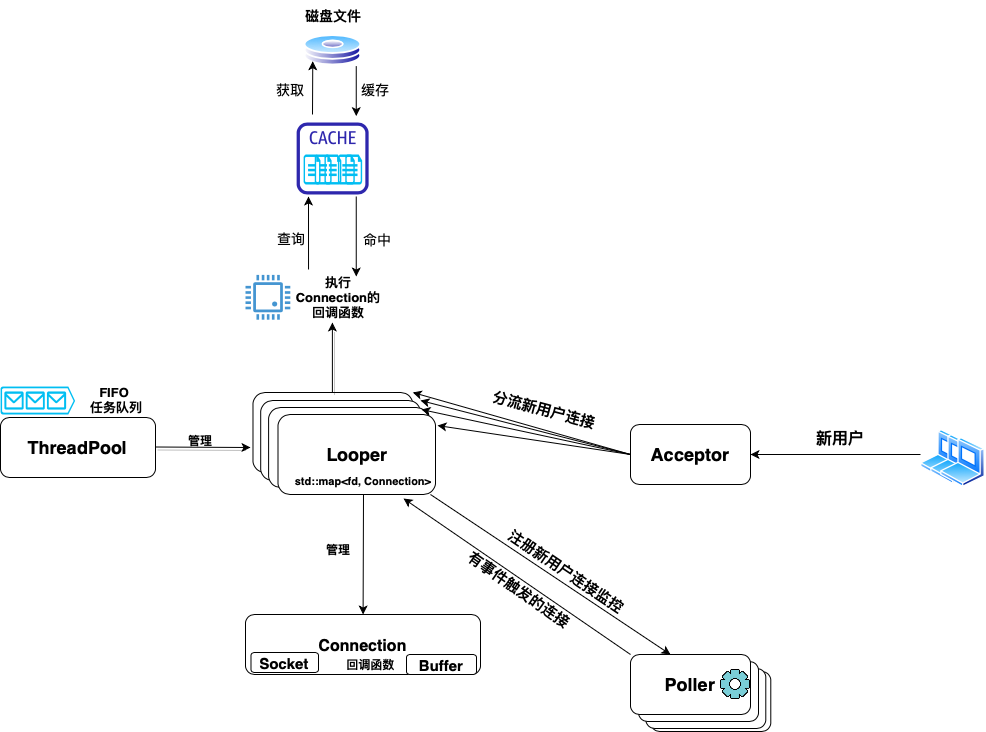

The diagram above was exported from draw.io. Its source (the exported page's mxGraphModel, read from the mxfile embedded in the PNG):
<mxGraphModel dx="1804" dy="1670" grid="1" gridSize="10" guides="1" tooltips="1" connect="1" arrows="1" fold="1" page="1" pageScale="1" pageWidth="850" pageHeight="1100" math="0" shadow="0">
  <root>
    <mxCell id="0" />
    <mxCell id="1" parent="0" />
    <mxCell id="fU4rXvOc1HCyIIU2ADZ5-16" value="" style="verticalLabelPosition=bottom;html=1;verticalAlign=top;align=center;strokeColor=none;fillColor=#00BEF2;shape=mxgraph.azure.cloud_services_configuration_file;pointerEvents=1;fontSize=14;" vertex="1" parent="1">
      <mxGeometry x="184.78" y="-140" width="16.87" height="30" as="geometry" />
    </mxCell>
    <mxCell id="fU4rXvOc1HCyIIU2ADZ5-15" value="" style="verticalLabelPosition=bottom;html=1;verticalAlign=top;align=center;strokeColor=none;fillColor=#00BEF2;shape=mxgraph.azure.cloud_services_configuration_file;pointerEvents=1;fontSize=14;" vertex="1" parent="1">
      <mxGeometry x="177.42000000000002" y="-140" width="16.87" height="30" as="geometry" />
    </mxCell>
    <mxCell id="fU4rXvOc1HCyIIU2ADZ5-14" value="" style="verticalLabelPosition=bottom;html=1;verticalAlign=top;align=center;strokeColor=none;fillColor=#00BEF2;shape=mxgraph.azure.cloud_services_configuration_file;pointerEvents=1;fontSize=14;" vertex="1" parent="1">
      <mxGeometry x="163.96" y="-140" width="16.87" height="30" as="geometry" />
    </mxCell>
    <mxCell id="fU4rXvOc1HCyIIU2ADZ5-13" value="" style="verticalLabelPosition=bottom;html=1;verticalAlign=top;align=center;strokeColor=none;fillColor=#00BEF2;shape=mxgraph.azure.cloud_services_configuration_file;pointerEvents=1;fontSize=14;" vertex="1" parent="1">
      <mxGeometry x="154.25" y="-140" width="16.87" height="30" as="geometry" />
    </mxCell>
    <mxCell id="7lDU9gg_2Zxta04Pnsv7-9" value="" style="rounded=1;whiteSpace=wrap;html=1;" parent="1" vertex="1">
      <mxGeometry x="490.28999999999996" y="377" width="120" height="60" as="geometry" />
    </mxCell>
    <mxCell id="7lDU9gg_2Zxta04Pnsv7-7" value="" style="rounded=1;whiteSpace=wrap;html=1;" parent="1" vertex="1">
      <mxGeometry x="485.28999999999996" y="374" width="120" height="60" as="geometry" />
    </mxCell>
    <mxCell id="7lDU9gg_2Zxta04Pnsv7-8" value="" style="rounded=1;whiteSpace=wrap;html=1;" parent="1" vertex="1">
      <mxGeometry x="478" y="367" width="120" height="60" as="geometry" />
    </mxCell>
    <mxCell id="7lDU9gg_2Zxta04Pnsv7-3" value="" style="rounded=1;whiteSpace=wrap;html=1;" parent="1" vertex="1">
      <mxGeometry x="92.48999999999998" y="98" width="159.8" height="80" as="geometry" />
    </mxCell>
    <mxCell id="7lDU9gg_2Zxta04Pnsv7-2" value="" style="rounded=1;whiteSpace=wrap;html=1;" parent="1" vertex="1">
      <mxGeometry x="100.19999999999999" y="106" width="159.8" height="80" as="geometry" />
    </mxCell>
    <mxCell id="7lDU9gg_2Zxta04Pnsv7-1" value="" style="rounded=1;whiteSpace=wrap;html=1;" parent="1" vertex="1">
      <mxGeometry x="108.10000000000001" y="113" width="159.8" height="80" as="geometry" />
    </mxCell>
    <mxCell id="Hn_TuwxSXXSeb5h-D6Jl-1" value="&lt;b&gt;&lt;font style=&quot;font-size: 18px;&quot;&gt;Poller&lt;/font&gt;&lt;/b&gt;" style="rounded=1;whiteSpace=wrap;html=1;" parent="1" vertex="1">
      <mxGeometry x="470" y="360" width="120" height="60" as="geometry" />
    </mxCell>
    <mxCell id="Hn_TuwxSXXSeb5h-D6Jl-2" value="&lt;b&gt;Acceptor&lt;/b&gt;" style="rounded=1;whiteSpace=wrap;html=1;fontSize=18;" parent="1" vertex="1">
      <mxGeometry x="470" y="130" width="120" height="60" as="geometry" />
    </mxCell>
    <mxCell id="Hn_TuwxSXXSeb5h-D6Jl-3" value="&lt;b&gt;&lt;font style=&quot;font-size: 16px;&quot;&gt;Connection&lt;/font&gt;&lt;/b&gt;" style="rounded=1;whiteSpace=wrap;html=1;fontSize=18;" parent="1" vertex="1">
      <mxGeometry x="85" y="320" width="235" height="60" as="geometry" />
    </mxCell>
    <mxCell id="Hn_TuwxSXXSeb5h-D6Jl-4" value="&lt;b&gt;&lt;font style=&quot;font-size: 15px;&quot;&gt;Buffer&lt;/font&gt;&lt;/b&gt;" style="rounded=1;whiteSpace=wrap;html=1;fontSize=18;" parent="1" vertex="1">
      <mxGeometry x="246" y="360" width="70" height="20" as="geometry" />
    </mxCell>
    <mxCell id="Hn_TuwxSXXSeb5h-D6Jl-5" value="&lt;b&gt;&lt;font style=&quot;font-size: 15px;&quot;&gt;Socket&lt;/font&gt;&lt;/b&gt;" style="rounded=1;whiteSpace=wrap;html=1;fontSize=18;" parent="1" vertex="1">
      <mxGeometry x="90.49" y="358" width="67.51" height="20" as="geometry" />
    </mxCell>
    <mxCell id="Hn_TuwxSXXSeb5h-D6Jl-6" value="&lt;span style=&quot;font-size: 12px;&quot;&gt;&lt;b&gt;回调函数&lt;/b&gt;&lt;/span&gt;" style="text;html=1;strokeColor=none;fillColor=none;align=center;verticalAlign=middle;whiteSpace=wrap;rounded=0;fontSize=18;" parent="1" vertex="1">
      <mxGeometry x="180.79" y="363" width="59.21" height="10" as="geometry" />
    </mxCell>
    <mxCell id="Hn_TuwxSXXSeb5h-D6Jl-7" value="&lt;b&gt;&lt;font style=&quot;font-size: 18px;&quot;&gt;Looper&lt;/font&gt;&lt;/b&gt;" style="rounded=1;whiteSpace=wrap;html=1;fontSize=14;" parent="1" vertex="1">
      <mxGeometry x="117.5" y="120" width="157.5" height="80" as="geometry" />
    </mxCell>
    <mxCell id="Hn_TuwxSXXSeb5h-D6Jl-12" value="&lt;b&gt;ThreadPool&lt;/b&gt;" style="rounded=1;whiteSpace=wrap;html=1;fontSize=18;" parent="1" vertex="1">
      <mxGeometry x="-160" y="123" width="155" height="60" as="geometry" />
    </mxCell>
    <mxCell id="Hn_TuwxSXXSeb5h-D6Jl-14" value="" style="endArrow=classic;html=1;rounded=0;fontSize=18;entryX=0.333;entryY=0;entryDx=0;entryDy=0;entryPerimeter=0;" parent="1" target="Hn_TuwxSXXSeb5h-D6Jl-1" edge="1">
      <mxGeometry width="50" height="50" relative="1" as="geometry">
        <mxPoint x="270" y="200" as="sourcePoint" />
        <mxPoint x="506.81818181818176" y="350" as="targetPoint" />
      </mxGeometry>
    </mxCell>
    <mxCell id="Hn_TuwxSXXSeb5h-D6Jl-16" value="&lt;span style=&quot;font-size: 15px;&quot;&gt;&lt;b&gt;注册新用户连接监控&lt;/b&gt;&lt;/span&gt;" style="text;html=1;strokeColor=none;fillColor=none;align=center;verticalAlign=middle;whiteSpace=wrap;rounded=0;fontSize=18;rotation=34;" parent="1" vertex="1">
      <mxGeometry x="286.16" y="255.64" width="241.71" height="40" as="geometry" />
    </mxCell>
    <mxCell id="Hn_TuwxSXXSeb5h-D6Jl-18" value="" style="endArrow=classic;html=1;rounded=0;fontSize=15;exitX=0;exitY=0;exitDx=0;exitDy=0;entryX=0.797;entryY=1.05;entryDx=0;entryDy=0;entryPerimeter=0;" parent="1" source="Hn_TuwxSXXSeb5h-D6Jl-1" target="Hn_TuwxSXXSeb5h-D6Jl-7" edge="1">
      <mxGeometry width="50" height="50" relative="1" as="geometry">
        <mxPoint x="370" y="350" as="sourcePoint" />
        <mxPoint x="260" y="220" as="targetPoint" />
      </mxGeometry>
    </mxCell>
    <mxCell id="Hn_TuwxSXXSeb5h-D6Jl-19" value="&lt;b&gt;有事件触发的连接&lt;/b&gt;" style="text;html=1;strokeColor=none;fillColor=none;align=center;verticalAlign=middle;whiteSpace=wrap;rounded=0;fontSize=15;rotation=35;" parent="1" vertex="1">
      <mxGeometry x="244" y="280" width="230" height="30" as="geometry" />
    </mxCell>
    <mxCell id="Hn_TuwxSXXSeb5h-D6Jl-21" value="&lt;b&gt;分流新用户连接&lt;/b&gt;" style="text;html=1;strokeColor=none;fillColor=none;align=center;verticalAlign=middle;whiteSpace=wrap;rounded=0;fontSize=15;rotation=15;" parent="1" vertex="1">
      <mxGeometry x="299" y="100" width="170" height="30" as="geometry" />
    </mxCell>
    <mxCell id="Hn_TuwxSXXSeb5h-D6Jl-28" value="" style="shape=image;html=1;verticalAlign=top;verticalLabelPosition=bottom;labelBackgroundColor=#ffffff;imageAspect=0;aspect=fixed;image=https://cdn3.iconfinder.com/data/icons/strokeline/128/25_icons-128.png;fontSize=15;" parent="1" vertex="1">
      <mxGeometry x="560" y="375" width="30" height="30" as="geometry" />
    </mxCell>
    <mxCell id="Hn_TuwxSXXSeb5h-D6Jl-32" value="&lt;b&gt;&lt;font style=&quot;font-size: 11px;&quot;&gt;std::map&amp;lt;fd, Connection&amp;gt;&lt;/font&gt;&lt;/b&gt;" style="text;html=1;strokeColor=none;fillColor=none;align=center;verticalAlign=middle;whiteSpace=wrap;rounded=0;fontSize=15;" parent="1" vertex="1">
      <mxGeometry x="107" y="170" width="192" height="30" as="geometry" />
    </mxCell>
    <mxCell id="Hn_TuwxSXXSeb5h-D6Jl-36" value="" style="endArrow=classic;html=1;rounded=0;fontSize=12;exitX=0.5;exitY=1;exitDx=0;exitDy=0;" parent="1" source="Hn_TuwxSXXSeb5h-D6Jl-32" target="Hn_TuwxSXXSeb5h-D6Jl-3" edge="1">
      <mxGeometry width="50" height="50" relative="1" as="geometry">
        <mxPoint x="220" y="210" as="sourcePoint" />
        <mxPoint x="270" y="160" as="targetPoint" />
      </mxGeometry>
    </mxCell>
    <mxCell id="Hn_TuwxSXXSeb5h-D6Jl-37" value="&lt;b&gt;管理&lt;/b&gt;" style="text;html=1;strokeColor=none;fillColor=none;align=center;verticalAlign=middle;whiteSpace=wrap;rounded=0;fontSize=12;" parent="1" vertex="1">
      <mxGeometry x="148" y="240" width="60" height="30" as="geometry" />
    </mxCell>
    <mxCell id="Hn_TuwxSXXSeb5h-D6Jl-38" value="" style="pointerEvents=1;shadow=0;dashed=0;html=1;strokeColor=none;fillColor=#4495D1;labelPosition=center;verticalLabelPosition=bottom;verticalAlign=top;align=center;outlineConnect=0;shape=mxgraph.veeam.cpu;fontSize=12;" parent="1" vertex="1">
      <mxGeometry x="85.00000000000003" y="-19.599999999999994" width="44.8" height="44.8" as="geometry" />
    </mxCell>
    <mxCell id="Hn_TuwxSXXSeb5h-D6Jl-39" value="&lt;font size=&quot;2&quot;&gt;&lt;b&gt;执行&lt;br&gt;Connection的&lt;br&gt;回调函数&lt;br&gt;&lt;/b&gt;&lt;/font&gt;" style="text;html=1;strokeColor=none;fillColor=none;align=center;verticalAlign=middle;whiteSpace=wrap;rounded=0;fontSize=12;" parent="1" vertex="1">
      <mxGeometry x="133" y="-20" width="90" height="45.2" as="geometry" />
    </mxCell>
    <mxCell id="Hn_TuwxSXXSeb5h-D6Jl-40" value="" style="verticalLabelPosition=bottom;html=1;verticalAlign=top;align=center;strokeColor=none;fillColor=#00BEF2;shape=mxgraph.azure.queue_generic;pointerEvents=1;fontSize=13;" parent="1" vertex="1">
      <mxGeometry x="-160" y="92" width="74.6" height="28" as="geometry" />
    </mxCell>
    <mxCell id="Hn_TuwxSXXSeb5h-D6Jl-43" value="&lt;b&gt;FIFO &lt;br&gt;任务队列&lt;br&gt;&lt;/b&gt;" style="text;html=1;strokeColor=none;fillColor=none;align=center;verticalAlign=middle;whiteSpace=wrap;rounded=0;fontSize=13;" parent="1" vertex="1">
      <mxGeometry x="-89" y="90" width="90" height="30" as="geometry" />
    </mxCell>
    <mxCell id="7lDU9gg_2Zxta04Pnsv7-11" value="" style="endArrow=classic;html=1;rounded=0;fontSize=15;entryX=0.911;entryY=-0.062;entryDx=0;entryDy=0;entryPerimeter=0;" parent="1" target="Hn_TuwxSXXSeb5h-D6Jl-7" edge="1">
      <mxGeometry width="50" height="50" relative="1" as="geometry">
        <mxPoint x="470" y="160" as="sourcePoint" />
        <mxPoint x="410" y="130" as="targetPoint" />
      </mxGeometry>
    </mxCell>
    <mxCell id="7lDU9gg_2Zxta04Pnsv7-12" value="" style="endArrow=classic;html=1;rounded=0;fontSize=15;entryX=1;entryY=0;entryDx=0;entryDy=0;" parent="1" target="7lDU9gg_2Zxta04Pnsv7-2" edge="1">
      <mxGeometry width="50" height="50" relative="1" as="geometry">
        <mxPoint x="470" y="160" as="sourcePoint" />
        <mxPoint x="360" y="106" as="targetPoint" />
      </mxGeometry>
    </mxCell>
    <mxCell id="7lDU9gg_2Zxta04Pnsv7-13" value="" style="endArrow=classic;html=1;rounded=0;fontSize=15;entryX=1.013;entryY=0.138;entryDx=0;entryDy=0;entryPerimeter=0;exitX=0;exitY=0.5;exitDx=0;exitDy=0;" parent="1" source="Hn_TuwxSXXSeb5h-D6Jl-2" target="Hn_TuwxSXXSeb5h-D6Jl-7" edge="1">
      <mxGeometry width="50" height="50" relative="1" as="geometry">
        <mxPoint x="400" y="210" as="sourcePoint" />
        <mxPoint x="450" y="160" as="targetPoint" />
      </mxGeometry>
    </mxCell>
    <mxCell id="7lDU9gg_2Zxta04Pnsv7-14" value="" style="endArrow=classic;html=1;rounded=0;fontSize=15;exitX=0;exitY=0.5;exitDx=0;exitDy=0;entryX=1;entryY=0;entryDx=0;entryDy=0;" parent="1" source="Hn_TuwxSXXSeb5h-D6Jl-2" target="7lDU9gg_2Zxta04Pnsv7-3" edge="1">
      <mxGeometry width="50" height="50" relative="1" as="geometry">
        <mxPoint x="610" y="300" as="sourcePoint" />
        <mxPoint x="390" y="210" as="targetPoint" />
      </mxGeometry>
    </mxCell>
    <mxCell id="7lDU9gg_2Zxta04Pnsv7-16" style="edgeStyle=orthogonalEdgeStyle;rounded=0;orthogonalLoop=1;jettySize=auto;html=1;fontSize=15;" parent="1" source="7lDU9gg_2Zxta04Pnsv7-15" target="Hn_TuwxSXXSeb5h-D6Jl-2" edge="1">
      <mxGeometry relative="1" as="geometry" />
    </mxCell>
    <mxCell id="7lDU9gg_2Zxta04Pnsv7-15" value="" style="aspect=fixed;perimeter=ellipsePerimeter;html=1;align=center;shadow=0;dashed=0;spacingTop=3;image;image=img/lib/active_directory/laptop_client.svg;fontSize=15;" parent="1" vertex="1">
      <mxGeometry x="760" y="135" width="45" height="50" as="geometry" />
    </mxCell>
    <mxCell id="7lDU9gg_2Zxta04Pnsv7-17" value="&lt;font size=&quot;3&quot;&gt;&lt;b&gt;新用户&lt;/b&gt;&lt;/font&gt;" style="text;html=1;strokeColor=none;fillColor=none;align=center;verticalAlign=middle;whiteSpace=wrap;rounded=0;fontSize=15;" parent="1" vertex="1">
      <mxGeometry x="650" y="130" width="60" height="30" as="geometry" />
    </mxCell>
    <mxCell id="7lDU9gg_2Zxta04Pnsv7-18" value="" style="aspect=fixed;perimeter=ellipsePerimeter;html=1;align=center;shadow=0;dashed=0;spacingTop=3;image;image=img/lib/active_directory/laptop_client.svg;fontSize=16;" parent="1" vertex="1">
      <mxGeometry x="770" y="140" width="45" height="50" as="geometry" />
    </mxCell>
    <mxCell id="7lDU9gg_2Zxta04Pnsv7-19" value="" style="aspect=fixed;perimeter=ellipsePerimeter;html=1;align=center;shadow=0;dashed=0;spacingTop=3;image;image=img/lib/active_directory/laptop_client.svg;fontSize=16;" parent="1" vertex="1">
      <mxGeometry x="780" y="143" width="45" height="50" as="geometry" />
    </mxCell>
    <mxCell id="7lDU9gg_2Zxta04Pnsv7-22" value="" style="endArrow=classic;html=1;rounded=0;shadow=1;strokeWidth=1;fontSize=14;" parent="1" edge="1">
      <mxGeometry width="50" height="50" relative="1" as="geometry">
        <mxPoint x="-5" y="152.5" as="sourcePoint" />
        <mxPoint x="90" y="153" as="targetPoint" />
      </mxGeometry>
    </mxCell>
    <mxCell id="7lDU9gg_2Zxta04Pnsv7-24" value="&lt;span style=&quot;font-size: 12px;&quot;&gt;&lt;b&gt;管理&lt;/b&gt;&lt;/span&gt;" style="text;html=1;strokeColor=none;fillColor=none;align=center;verticalAlign=middle;whiteSpace=wrap;rounded=0;fontSize=14;" parent="1" vertex="1">
      <mxGeometry x="10" y="130" width="60" height="30" as="geometry" />
    </mxCell>
    <mxCell id="7lDU9gg_2Zxta04Pnsv7-26" value="" style="endArrow=classic;html=1;rounded=0;shadow=1;strokeWidth=1;fontSize=12;" parent="1" edge="1">
      <mxGeometry x="1" y="-180" width="50" height="50" relative="1" as="geometry">
        <mxPoint x="171.89" y="98" as="sourcePoint" />
        <mxPoint x="171.89" y="28" as="targetPoint" />
        <mxPoint y="-10" as="offset" />
      </mxGeometry>
    </mxCell>
    <mxCell id="fU4rXvOc1HCyIIU2ADZ5-1" value="" style="aspect=fixed;perimeter=ellipsePerimeter;html=1;align=center;shadow=0;dashed=0;spacingTop=3;image;image=img/lib/active_directory/hard_disk.svg;" vertex="1" parent="1">
      <mxGeometry x="143.13000000000002" y="-260" width="58.52" height="31.6" as="geometry" />
    </mxCell>
    <mxCell id="fU4rXvOc1HCyIIU2ADZ5-2" value="&lt;span style=&quot;font-size: 14px;&quot;&gt;&lt;b&gt;磁盘文件&lt;/b&gt;&lt;/span&gt;" style="text;html=1;strokeColor=none;fillColor=none;align=center;verticalAlign=middle;whiteSpace=wrap;rounded=0;" vertex="1" parent="1">
      <mxGeometry x="143.13" y="-294" width="60" height="30" as="geometry" />
    </mxCell>
    <mxCell id="fU4rXvOc1HCyIIU2ADZ5-3" value="" style="sketch=0;outlineConnect=0;fontColor=#232F3E;gradientColor=none;fillColor=#2E27AD;strokeColor=none;dashed=0;verticalLabelPosition=bottom;verticalAlign=top;align=center;html=1;fontSize=12;fontStyle=0;aspect=fixed;pointerEvents=1;shape=mxgraph.aws4.cache_node;" vertex="1" parent="1">
      <mxGeometry x="136.13" y="-172" width="72" height="72" as="geometry" />
    </mxCell>
    <mxCell id="fU4rXvOc1HCyIIU2ADZ5-4" value="" style="endArrow=classic;html=1;rounded=0;fontSize=14;entryX=0;entryY=1;entryDx=0;entryDy=0;" edge="1" parent="1">
      <mxGeometry width="50" height="50" relative="1" as="geometry">
        <mxPoint x="152" y="-180" as="sourcePoint" />
        <mxPoint x="152.2598263495354" y="-233.27059983596655" as="targetPoint" />
      </mxGeometry>
    </mxCell>
    <mxCell id="fU4rXvOc1HCyIIU2ADZ5-5" value="" style="endArrow=classic;html=1;rounded=0;fontSize=14;" edge="1" parent="1">
      <mxGeometry width="50" height="50" relative="1" as="geometry">
        <mxPoint x="195.75" y="-228.4" as="sourcePoint" />
        <mxPoint x="195.75" y="-178.4" as="targetPoint" />
      </mxGeometry>
    </mxCell>
    <mxCell id="fU4rXvOc1HCyIIU2ADZ5-6" value="" style="endArrow=classic;html=1;rounded=0;fontSize=14;exitX=0.167;exitY=-0.111;exitDx=0;exitDy=0;exitPerimeter=0;" edge="1" parent="1" source="Hn_TuwxSXXSeb5h-D6Jl-39">
      <mxGeometry width="50" height="50" relative="1" as="geometry">
        <mxPoint x="148" y="-38" as="sourcePoint" />
        <mxPoint x="148" y="-98" as="targetPoint" />
      </mxGeometry>
    </mxCell>
    <mxCell id="fU4rXvOc1HCyIIU2ADZ5-7" value="" style="endArrow=classic;html=1;rounded=0;fontSize=14;" edge="1" parent="1">
      <mxGeometry width="50" height="50" relative="1" as="geometry">
        <mxPoint x="195.75" y="-98" as="sourcePoint" />
        <mxPoint x="195.75" y="-18" as="targetPoint" />
      </mxGeometry>
    </mxCell>
    <mxCell id="fU4rXvOc1HCyIIU2ADZ5-8" value="获取" style="text;html=1;strokeColor=none;fillColor=none;align=center;verticalAlign=middle;whiteSpace=wrap;rounded=0;fontSize=14;" vertex="1" parent="1">
      <mxGeometry x="100.19999999999999" y="-220" width="60" height="30" as="geometry" />
    </mxCell>
    <mxCell id="fU4rXvOc1HCyIIU2ADZ5-9" value="缓存" style="text;html=1;strokeColor=none;fillColor=none;align=center;verticalAlign=middle;whiteSpace=wrap;rounded=0;fontSize=14;" vertex="1" parent="1">
      <mxGeometry x="184.65" y="-220" width="60" height="30" as="geometry" />
    </mxCell>
    <mxCell id="fU4rXvOc1HCyIIU2ADZ5-10" value="命中" style="text;html=1;strokeColor=none;fillColor=none;align=center;verticalAlign=middle;whiteSpace=wrap;rounded=0;fontSize=14;" vertex="1" parent="1">
      <mxGeometry x="187.29000000000002" y="-70" width="60" height="30" as="geometry" />
    </mxCell>
    <mxCell id="fU4rXvOc1HCyIIU2ADZ5-11" value="查询" style="text;html=1;strokeColor=none;fillColor=none;align=center;verticalAlign=middle;whiteSpace=wrap;rounded=0;fontSize=14;" vertex="1" parent="1">
      <mxGeometry x="101.25" y="-71" width="60" height="30" as="geometry" />
    </mxCell>
    <mxCell id="fU4rXvOc1HCyIIU2ADZ5-12" value="" style="verticalLabelPosition=bottom;html=1;verticalAlign=top;align=center;strokeColor=none;fillColor=#00BEF2;shape=mxgraph.azure.cloud_services_configuration_file;pointerEvents=1;fontSize=14;" vertex="1" parent="1">
      <mxGeometry x="143.13" y="-140" width="16.87" height="30" as="geometry" />
    </mxCell>
  </root>
</mxGraphModel>